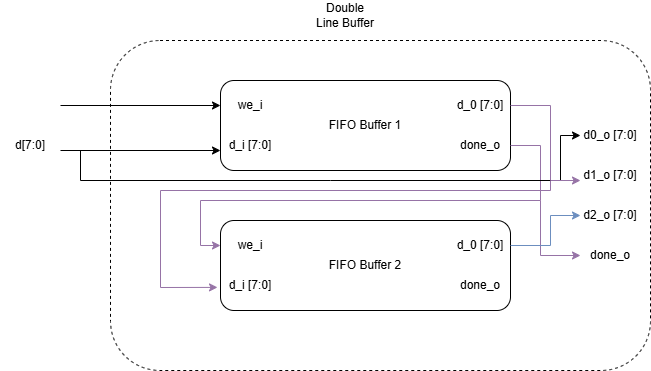

The diagram above was exported from draw.io. Its source (the exported page's mxGraphModel, read from the mxfile embedded in the PNG):
<mxGraphModel dx="1195" dy="622" grid="1" gridSize="10" guides="1" tooltips="1" connect="1" arrows="1" fold="1" page="1" pageScale="1" pageWidth="850" pageHeight="1100" math="0" shadow="0">
  <root>
    <mxCell id="0" />
    <mxCell id="1" parent="0" />
    <mxCell id="x4QThaHYD64HGjvmYAHX-1" value="" style="rounded=1;whiteSpace=wrap;html=1;dashed=1;" vertex="1" parent="1">
      <mxGeometry x="190" y="300" width="540" height="330" as="geometry" />
    </mxCell>
    <mxCell id="x4QThaHYD64HGjvmYAHX-2" value="Double Line Buffer" style="text;html=1;align=center;verticalAlign=middle;whiteSpace=wrap;rounded=0;" vertex="1" parent="1">
      <mxGeometry x="395" y="260" width="60" height="30" as="geometry" />
    </mxCell>
    <mxCell id="x4QThaHYD64HGjvmYAHX-13" value="" style="group" vertex="1" connectable="0" parent="1">
      <mxGeometry x="300" y="340" width="290" height="90" as="geometry" />
    </mxCell>
    <mxCell id="x4QThaHYD64HGjvmYAHX-5" value="FIFO Buffer 1" style="rounded=1;whiteSpace=wrap;html=1;" vertex="1" parent="x4QThaHYD64HGjvmYAHX-13">
      <mxGeometry width="290" height="90" as="geometry" />
    </mxCell>
    <mxCell id="x4QThaHYD64HGjvmYAHX-8" value="we_i" style="text;html=1;align=center;verticalAlign=middle;whiteSpace=wrap;rounded=0;" vertex="1" parent="x4QThaHYD64HGjvmYAHX-13">
      <mxGeometry y="10" width="60" height="30" as="geometry" />
    </mxCell>
    <mxCell id="x4QThaHYD64HGjvmYAHX-10" value="d_i [7:0]" style="text;html=1;align=center;verticalAlign=middle;whiteSpace=wrap;rounded=0;" vertex="1" parent="x4QThaHYD64HGjvmYAHX-13">
      <mxGeometry y="50" width="60" height="30" as="geometry" />
    </mxCell>
    <mxCell id="x4QThaHYD64HGjvmYAHX-11" value="d_0 [7:0]" style="text;html=1;align=center;verticalAlign=middle;whiteSpace=wrap;rounded=0;" vertex="1" parent="x4QThaHYD64HGjvmYAHX-13">
      <mxGeometry x="230" y="10" width="60" height="30" as="geometry" />
    </mxCell>
    <mxCell id="x4QThaHYD64HGjvmYAHX-12" value="done_o" style="text;html=1;align=center;verticalAlign=middle;whiteSpace=wrap;rounded=0;" vertex="1" parent="x4QThaHYD64HGjvmYAHX-13">
      <mxGeometry x="230" y="50" width="60" height="30" as="geometry" />
    </mxCell>
    <mxCell id="x4QThaHYD64HGjvmYAHX-14" value="" style="group" vertex="1" connectable="0" parent="1">
      <mxGeometry x="300" y="480" width="290" height="90" as="geometry" />
    </mxCell>
    <mxCell id="x4QThaHYD64HGjvmYAHX-15" value="FIFO Buffer 2" style="rounded=1;whiteSpace=wrap;html=1;" vertex="1" parent="x4QThaHYD64HGjvmYAHX-14">
      <mxGeometry width="290" height="90" as="geometry" />
    </mxCell>
    <mxCell id="x4QThaHYD64HGjvmYAHX-16" value="we_i" style="text;html=1;align=center;verticalAlign=middle;whiteSpace=wrap;rounded=0;" vertex="1" parent="x4QThaHYD64HGjvmYAHX-14">
      <mxGeometry y="10" width="60" height="30" as="geometry" />
    </mxCell>
    <mxCell id="x4QThaHYD64HGjvmYAHX-17" value="d_i [7:0]" style="text;html=1;align=center;verticalAlign=middle;whiteSpace=wrap;rounded=0;" vertex="1" parent="x4QThaHYD64HGjvmYAHX-14">
      <mxGeometry y="50" width="60" height="30" as="geometry" />
    </mxCell>
    <mxCell id="x4QThaHYD64HGjvmYAHX-18" value="d_0 [7:0]" style="text;html=1;align=center;verticalAlign=middle;whiteSpace=wrap;rounded=0;" vertex="1" parent="x4QThaHYD64HGjvmYAHX-14">
      <mxGeometry x="230" y="10" width="60" height="30" as="geometry" />
    </mxCell>
    <mxCell id="x4QThaHYD64HGjvmYAHX-19" value="done_o" style="text;html=1;align=center;verticalAlign=middle;whiteSpace=wrap;rounded=0;" vertex="1" parent="x4QThaHYD64HGjvmYAHX-14">
      <mxGeometry x="230" y="50" width="60" height="30" as="geometry" />
    </mxCell>
    <mxCell id="x4QThaHYD64HGjvmYAHX-20" value="" style="endArrow=classic;html=1;rounded=0;entryX=0;entryY=0.5;entryDx=0;entryDy=0;" edge="1" parent="1" target="x4QThaHYD64HGjvmYAHX-8">
      <mxGeometry width="50" height="50" relative="1" as="geometry">
        <mxPoint x="140" y="365" as="sourcePoint" />
        <mxPoint x="180" y="360" as="targetPoint" />
      </mxGeometry>
    </mxCell>
    <mxCell id="x4QThaHYD64HGjvmYAHX-21" value="" style="endArrow=classic;html=1;rounded=0;entryX=0;entryY=0.5;entryDx=0;entryDy=0;" edge="1" parent="1">
      <mxGeometry width="50" height="50" relative="1" as="geometry">
        <mxPoint x="140" y="410" as="sourcePoint" />
        <mxPoint x="300" y="410" as="targetPoint" />
      </mxGeometry>
    </mxCell>
    <mxCell id="x4QThaHYD64HGjvmYAHX-22" value="" style="endArrow=classic;html=1;rounded=0;exitX=1;exitY=0.5;exitDx=0;exitDy=0;entryX=-0.05;entryY=0.563;entryDx=0;entryDy=0;entryPerimeter=0;fillColor=#e1d5e7;strokeColor=#9673a6;" edge="1" parent="1" source="x4QThaHYD64HGjvmYAHX-11" target="x4QThaHYD64HGjvmYAHX-17">
      <mxGeometry width="50" height="50" relative="1" as="geometry">
        <mxPoint x="610" y="410" as="sourcePoint" />
        <mxPoint x="660" y="360" as="targetPoint" />
        <Array as="points">
          <mxPoint x="630" y="365" />
          <mxPoint x="630" y="450" />
          <mxPoint x="240" y="450" />
          <mxPoint x="240" y="547" />
        </Array>
      </mxGeometry>
    </mxCell>
    <mxCell id="x4QThaHYD64HGjvmYAHX-23" value="" style="endArrow=classic;html=1;rounded=0;exitX=1;exitY=0.5;exitDx=0;exitDy=0;entryX=0;entryY=0.5;entryDx=0;entryDy=0;fillColor=#e1d5e7;strokeColor=#9673a6;" edge="1" parent="1" source="x4QThaHYD64HGjvmYAHX-12" target="x4QThaHYD64HGjvmYAHX-16">
      <mxGeometry width="50" height="50" relative="1" as="geometry">
        <mxPoint x="620" y="460" as="sourcePoint" />
        <mxPoint x="670" y="410" as="targetPoint" />
        <Array as="points">
          <mxPoint x="620" y="405" />
          <mxPoint x="620" y="460" />
          <mxPoint x="280" y="460" />
          <mxPoint x="280" y="505" />
        </Array>
      </mxGeometry>
    </mxCell>
    <mxCell id="x4QThaHYD64HGjvmYAHX-24" value="d0_o [7:0]" style="text;html=1;align=center;verticalAlign=middle;whiteSpace=wrap;rounded=0;" vertex="1" parent="1">
      <mxGeometry x="660" y="380" width="60" height="30" as="geometry" />
    </mxCell>
    <mxCell id="x4QThaHYD64HGjvmYAHX-26" value="d1_o [7:0]" style="text;html=1;align=center;verticalAlign=middle;whiteSpace=wrap;rounded=0;" vertex="1" parent="1">
      <mxGeometry x="660" y="420" width="60" height="30" as="geometry" />
    </mxCell>
    <mxCell id="x4QThaHYD64HGjvmYAHX-27" value="d2_o [7:0]" style="text;html=1;align=center;verticalAlign=middle;whiteSpace=wrap;rounded=0;" vertex="1" parent="1">
      <mxGeometry x="660" y="460" width="60" height="30" as="geometry" />
    </mxCell>
    <mxCell id="x4QThaHYD64HGjvmYAHX-28" value="done_o" style="text;html=1;align=center;verticalAlign=middle;whiteSpace=wrap;rounded=0;" vertex="1" parent="1">
      <mxGeometry x="660" y="500" width="60" height="30" as="geometry" />
    </mxCell>
    <mxCell id="x4QThaHYD64HGjvmYAHX-30" value="d[7:0]" style="text;html=1;align=center;verticalAlign=middle;whiteSpace=wrap;rounded=0;" vertex="1" parent="1">
      <mxGeometry x="80" y="390" width="60" height="30" as="geometry" />
    </mxCell>
    <mxCell id="x4QThaHYD64HGjvmYAHX-31" value="" style="endArrow=classic;html=1;rounded=0;entryX=0;entryY=0.5;entryDx=0;entryDy=0;" edge="1" parent="1" target="x4QThaHYD64HGjvmYAHX-24">
      <mxGeometry width="50" height="50" relative="1" as="geometry">
        <mxPoint x="160" y="410" as="sourcePoint" />
        <mxPoint x="230" y="450" as="targetPoint" />
        <Array as="points">
          <mxPoint x="160" y="440" />
          <mxPoint x="410" y="440" />
          <mxPoint x="640" y="440" />
          <mxPoint x="640" y="395" />
        </Array>
      </mxGeometry>
    </mxCell>
    <mxCell id="x4QThaHYD64HGjvmYAHX-32" value="" style="endArrow=classic;html=1;rounded=0;entryX=0;entryY=0.667;entryDx=0;entryDy=0;entryPerimeter=0;fillColor=#e1d5e7;strokeColor=#9673a6;" edge="1" parent="1" target="x4QThaHYD64HGjvmYAHX-26">
      <mxGeometry width="50" height="50" relative="1" as="geometry">
        <mxPoint x="630" y="410" as="sourcePoint" />
        <mxPoint x="800" y="420" as="targetPoint" />
        <Array as="points">
          <mxPoint x="630" y="440" />
        </Array>
      </mxGeometry>
    </mxCell>
    <mxCell id="x4QThaHYD64HGjvmYAHX-33" value="" style="endArrow=classic;html=1;rounded=0;entryX=0;entryY=0.5;entryDx=0;entryDy=0;fillColor=#e1d5e7;strokeColor=#9673a6;" edge="1" parent="1" target="x4QThaHYD64HGjvmYAHX-28">
      <mxGeometry width="50" height="50" relative="1" as="geometry">
        <mxPoint x="620" y="460" as="sourcePoint" />
        <mxPoint x="730" y="530" as="targetPoint" />
        <Array as="points">
          <mxPoint x="620" y="515" />
        </Array>
      </mxGeometry>
    </mxCell>
    <mxCell id="x4QThaHYD64HGjvmYAHX-34" value="" style="endArrow=classic;html=1;rounded=0;exitX=1;exitY=0.5;exitDx=0;exitDy=0;entryX=0;entryY=0.5;entryDx=0;entryDy=0;fillColor=#dae8fc;strokeColor=#6c8ebf;" edge="1" parent="1" source="x4QThaHYD64HGjvmYAHX-18" target="x4QThaHYD64HGjvmYAHX-27">
      <mxGeometry width="50" height="50" relative="1" as="geometry">
        <mxPoint x="610" y="550" as="sourcePoint" />
        <mxPoint x="660" y="500" as="targetPoint" />
        <Array as="points">
          <mxPoint x="630" y="505" />
          <mxPoint x="630" y="475" />
        </Array>
      </mxGeometry>
    </mxCell>
  </root>
</mxGraphModel>